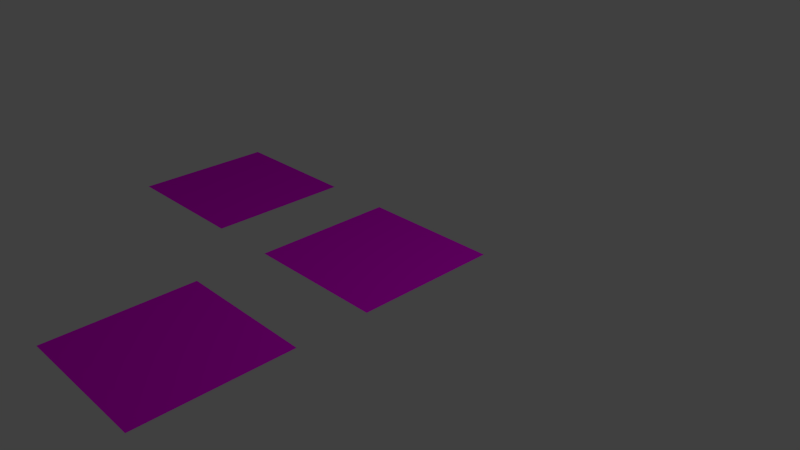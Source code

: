 # Source: road.blend  (saved by Blender 2.72.0; exported with 4.5.12 LTS)
import bpy
from mathutils import Matrix  # noqa: F401  (used for matrix-valued properties, if any)

bpy.ops.wm.read_factory_settings(use_empty=True)
scene = bpy.context.scene
scene.name = 'Scene'

# ---- collections
col_collection_1 = bpy.data.collections.new('Collection 1'); scene.collection.children.link(col_collection_1)

# ---- images (referenced by path relative to the original .blend; pixels are not part of the script)
import os
ASSET_DIR = os.environ.get("B2B_ASSET_DIR", "")  # directory of the original .blend (textures are referenced by path, not embedded)
HERE = os.path.dirname(os.path.abspath(__file__))  # packed textures are extracted next to this script under _unpacked/

def load_image(name, relpath, width, height, colorspace="sRGB"):
    """Load a texture the original file referenced (path relative to the .blend, or extracted next to this script)."""
    p = next((c for c in (os.path.join(HERE, relpath), os.path.join(ASSET_DIR, relpath)) if relpath and os.path.exists(c)), "")
    if p:
        img = bpy.data.images.load(p, check_existing=True)
        img.name = name
    else:  # same state as the original file: an image datablock whose file is absent (Cycles renders it pink)
        img = bpy.data.images.new(name, width, height)
        img.source = "FILE"
        img.filepath = "//" + (relpath or name)
    img.colorspace_settings.name = colorspace
    return img
img_road2_jpg_001 = load_image('road2.jpg.001', 'road2.jpg', 1024, 1024, 'sRGB')
img_road2crossing_jpg_001 = load_image('road2crossing.jpg.001', 'road2crossing.jpg', 1024, 1024, 'sRGB')

# ---- materials (node trees are filled in below, after node groups)
mat_route = bpy.data.materials.new('route')
mat_route.alpha_threshold = 0.0
mat_route.roughness = 0.5
mat_routecroisement = bpy.data.materials.new('routecroisement')
mat_routecroisement.alpha_threshold = 0.0
mat_routecroisement.roughness = 0.5

# ---- material node trees
mat_route.use_nodes = True; mat_route.node_tree.nodes.clear()
_N = mat_route.node_tree.nodes; _L = mat_route.node_tree.links
n0 = _N.new('ShaderNodeOutputMaterial'); n0.name = 'Material Output'; n0.location = (300, 300)
n1 = _N.new('ShaderNodeBsdfDiffuse'); n1.name = 'Diffuse BSDF'; n1.location = (10, 300)
n2 = _N.new('ShaderNodeTexImage'); n2.name = 'Image Texture'; n2.location = (-180, 300)
n2.width = 140
n2.image = img_road2_jpg_001
_L.new(n1.outputs[0], n0.inputs[0])
_L.new(n2.outputs[0], n1.inputs[0])
n0.is_active_output = True
mat_routecroisement.use_nodes = True; mat_routecroisement.node_tree.nodes.clear()
_N = mat_routecroisement.node_tree.nodes; _L = mat_routecroisement.node_tree.links
n0 = _N.new('ShaderNodeOutputMaterial'); n0.name = 'Material Output'; n0.location = (300, 300)
n1 = _N.new('ShaderNodeBsdfDiffuse'); n1.name = 'Diffuse BSDF'; n1.location = (10, 300)
n2 = _N.new('ShaderNodeTexImage'); n2.name = 'Image Texture'; n2.location = (-180, 300)
n2.width = 140
n2.image = img_road2crossing_jpg_001
_L.new(n1.outputs[0], n0.inputs[0])
_L.new(n2.outputs[0], n1.inputs[0])
n0.is_active_output = True

# ---- world
world_world = bpy.data.worlds.new('World'); scene.world = world_world
world_world.color = (0.05088, 0.05088, 0.05088)
world_world.use_sun_shadow = False
world_world.sun_shadow_jitter_overblur = 0.0
world_world.cycles.sampling_method = 'MANUAL'
world_world.cycles.sample_map_resolution = 256

# ---- cameras
cam_camera = bpy.data.cameras.new('Camera')
cam_camera.clip_end = 100.0
cam_camera.lens = 35.0
cam_camera.sensor_width = 32.0
cam_camera.sensor_height = 18.0
cam_camera.ortho_scale = 7.314
cam_camera.dof.focus_distance = 0.0

# ---- lights
light_lamp = bpy.data.lights.new('Lamp', 'POINT')
light_lamp.transmission_factor = 0.0
light_lamp.cutoff_distance = 30.0
light_lamp.energy = 100.0
light_lamp.shadow_buffer_clip_start = 1.001
light_lamp.shadow_soft_size = 0.1
light_lamp.shadow_maximum_resolution = 0.006
light_lamp.use_absolute_resolution = True
light_lamp.cycles.use_multiple_importance_sampling = False

# ---- meshes
me_plane_008 = bpy.data.meshes.new('Plane.008')
me_plane_008.from_pydata([(-1.0, -1.0, 0.0), (1.0, -1.0, 0.0), (-1.0, 1.0, 0.0), (1.0, 1.0, 0.0)], [], [(0, 1, 3, 2)])
_uv = me_plane_008.uv_layers.new(name='UVMap')
_uv.uv.foreach_set('vector', [0.0001, 9.998e-05, 0.9999, 9.998e-05, 0.9999, 0.9999, 9.998e-05, 0.9999])
me_plane_008.materials.append(mat_route)
me_plane_008.use_remesh_preserve_volume = False
me_plane_008.use_remesh_preserve_attributes = False
me_plane_008.use_mirror_vertex_groups = False
me_plane_008.update()
me_plane_048 = bpy.data.meshes.new('Plane.048')
me_plane_048.from_pydata([(-1.0, -1.0, 0.0), (1.0, -1.0, 0.0), (-1.0, 1.0, 0.0), (1.0, 1.0, 0.0)], [], [(0, 1, 3, 2)])
_uv = me_plane_048.uv_layers.new(name='UVMap')
_uv.uv.foreach_set('vector', [0.0001, 9.998e-05, 0.9999, 9.998e-05, 0.9999, 0.9999, 9.998e-05, 0.9999])
me_plane_048.materials.append(mat_route)
me_plane_048.use_remesh_preserve_volume = False
me_plane_048.use_remesh_preserve_attributes = False
me_plane_048.use_mirror_vertex_groups = False
me_plane_048.update()
me_plane_049 = bpy.data.meshes.new('Plane.049')
me_plane_049.from_pydata([(-1.0, -1.0, 0.0), (1.0, -1.0, 0.0), (-1.0, 1.0, 0.0), (1.0, 1.0, 0.0)], [], [(0, 1, 3, 2)])
_uv = me_plane_049.uv_layers.new(name='UVMap')
_uv.uv.foreach_set('vector', [0.0001, 9.998e-05, 0.9999, 9.998e-05, 0.9999, 0.9999, 9.998e-05, 0.9999])
me_plane_049.materials.append(mat_routecroisement)
me_plane_049.use_remesh_preserve_volume = False
me_plane_049.use_remesh_preserve_attributes = False
me_plane_049.use_mirror_vertex_groups = False
me_plane_049.update()

# ---- objects
ob_lamp = bpy.data.objects.new('Lamp', light_lamp)
ob_camera = bpy.data.objects.new('Camera', cam_camera)
ob_route1 = bpy.data.objects.new('route1', me_plane_008)
ob_route2 = bpy.data.objects.new('route2', me_plane_048)
ob_route3 = bpy.data.objects.new('route3', me_plane_049)

# ---- transforms, parenting, visibility, modifiers, constraints
ob_lamp.location = (4.076, 1.005, 5.904)
ob_lamp.rotation_euler = (0.6503, 0.05522, 1.866)
ob_lamp.lock_rotations_4d = False
ob_lamp.empty_display_type = 'ARROWS'
ob_lamp.color = (0.0, 0.0, 0.0, 0.0)
ob_lamp.lineart.crease_threshold = 0.0
ob_camera.location = (7.481, -6.508, 5.344)
ob_camera.rotation_euler = (1.109, 0.01082, 0.8149)
ob_camera.lock_rotations_4d = False
ob_camera.empty_display_type = 'ARROWS'
ob_camera.color = (0.0, 0.0, 0.0, 0.0)
ob_camera.display_type = 'WIRE'
ob_camera.lineart.crease_threshold = 0.0
ob_route1.location = (0.0, -3.0, 0.0)
ob_route1.rotation_euler = (0.0, -0.0, 3.142)
ob_route1.lineart.crease_threshold = 0.0
ob_route2.location = (-3.0, 0.0, 0.0)
ob_route2.rotation_euler = (0.0, -0.0, 4.712)
ob_route2.lineart.crease_threshold = 0.0
ob_route3.location = (0.0, 0.0, 0.0)
ob_route3.lineart.crease_threshold = 0.0

# ---- collection membership
col_collection_1.objects.link(ob_lamp)
col_collection_1.objects.link(ob_camera)
col_collection_1.objects.link(ob_route1)
col_collection_1.objects.link(ob_route2)
col_collection_1.objects.link(ob_route3)

# ---- scene / render settings (as saved in the file)
scene.camera = ob_camera
scene.frame_start = 1; scene.frame_end = 250; scene.frame_set(1)
scene.render.engine = 'CYCLES'
scene.render.resolution_percentage = 50
scene.render.dither_intensity = 0.0
scene.cycles.use_denoising = False
scene.cycles.samples = 10
scene.cycles.sampling_pattern = 'TABULATED_SOBOL'
scene.cycles.light_sampling_threshold = 0.0
scene.cycles.use_adaptive_sampling = False
scene.cycles.use_light_tree = False
scene.cycles.blur_glossy = 0.0
scene.cycles.pixel_filter_type = 'GAUSSIAN'
scene.cycles.sample_clamp_indirect = 0.0
scene.view_settings.view_transform = 'Standard'
bpy.context.view_layer.update()
